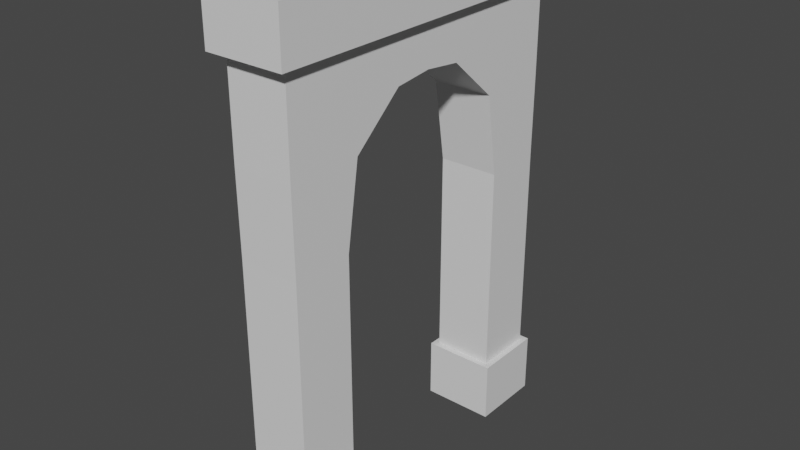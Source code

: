 # Source: arch.blend  (saved by Blender 2.81.16; exported with 4.5.12 LTS)
import bpy
from mathutils import Matrix  # noqa: F401  (used for matrix-valued properties, if any)

bpy.ops.wm.read_factory_settings(use_empty=True)
scene = bpy.context.scene
scene.name = 'Scene'

# ---- collections
col_collection = bpy.data.collections.new('Collection'); scene.collection.children.link(col_collection)

# ---- materials (node trees are filled in below, after node groups)
mat_material = bpy.data.materials.new('Material')
mat_material.alpha_threshold = 0.0
mat_material.use_transparent_shadow = False
mat_material.line_color = (0.0, 0.0, 0.0, 1.0)

# ---- material node trees
mat_material.use_nodes = True; mat_material.node_tree.nodes.clear()
_N = mat_material.node_tree.nodes; _L = mat_material.node_tree.links
n0 = _N.new('ShaderNodeOutputMaterial'); n0.name = 'Material Output'; n0.location = (300, 300)
n1 = _N.new('ShaderNodeBsdfPrincipled'); n1.name = 'Principled BSDF'; n1.location = (10, 300)
n1.distribution = 'GGX'
n1.subsurface_method = 'BURLEY'
n1.inputs[2].default_value = 0.4
n1.inputs[3].default_value = 1.45
n1.inputs[27].default_value = (0.0, 0.0, 0.0, 1.0)
n1.inputs[28].default_value = 1.0
_L.new(n1.outputs[0], n0.inputs[0])
n0.is_active_output = True

# ---- world
world_world = bpy.data.worlds.new('World'); scene.world = world_world
world_world.use_nodes = True; world_world.node_tree.nodes.clear()
_N = world_world.node_tree.nodes; _L = world_world.node_tree.links
n0 = _N.new('ShaderNodeOutputWorld'); n0.name = 'World Output'; n0.location = (300, 300)
n1 = _N.new('ShaderNodeBackground'); n1.name = 'Background'; n1.location = (10, 300)
n1.inputs[0].default_value = (0.05088, 0.05088, 0.05088, 1.0)
_L.new(n1.outputs[0], n0.inputs[0])
n0.is_active_output = True
world_world.color = (0.05088, 0.05088, 0.05088)
world_world.use_sun_shadow = False
world_world.sun_shadow_jitter_overblur = 0.0

# ---- meshes
me_cube = bpy.data.meshes.new('Cube')
me_cube.from_pydata([(1.0, -3.341, 1.0), (1.0, -3.341, -1.0), (1.0, -5.341, 1.0), (1.0, -5.341, -1.0), (-1.0, -3.341, 1.0), (-1.0, -3.341, -1.0), (-1.0, -5.341, 1.0), (-1.0, -5.341, -1.0), (1.0, -5.341, 3.707), (-1.0, -5.341, 3.707), (1.0, -3.341, 3.707), (-1.0, -3.341, 3.707), (1.0, -5.341, 7.992), (-1.0, -5.341, 7.992), (1.0, -3.341, 7.992), (-1.0, -3.341, 7.992), (1.0, -5.366, 10.71), (-1.0, -5.366, 10.71), (1.0, -2.917, 10.71), (-1.0, -2.917, 10.71), (1.0, -5.366, 12.16), (-1.0, -5.366, 12.16), (1.0, -1.255, 12.16), (-1.0, -1.255, 12.16), (1.0, -5.366, 12.3), (-1.0, -5.366, 12.3), (1.0, 0.0, 12.3), (-1.0, 0.0, 12.3), (1.0, -5.366, 13.78), (-1.0, -5.366, 13.78), (1.0, 0.0, 13.78), (-1.0, 0.0, 13.78), (-1.2, -3.141, -1.0), (-1.2, -5.541, -1.0), (1.2, -3.141, -1.0), (1.2, -3.141, 1.0), (-1.2, -5.541, 1.0), (1.2, -5.541, 1.0), (1.2, -5.541, -1.0), (-1.2, -3.141, 1.0), (1.0, -5.366, 15.48), (-1.0, -5.366, 15.48), (1.0, 0.0, 15.48), (-1.0, 0.0, 15.48), (1.3, -5.76, 13.78), (-1.3, -5.76, 13.78), (1.3, 0.0, 13.78), (-1.3, 0.0, 13.78), (1.3, -5.76, 15.48), (-1.3, -5.76, 15.48), (1.3, 0.0, 15.48), (-1.3, 0.0, 15.48)], [], [(0, 4, 11, 10), (0, 2, 37, 35), (6, 4, 39, 36), (5, 1, 3, 7), (5, 7, 33, 32), (3, 1, 34, 38), (10, 11, 15, 14), (6, 2, 8, 9), (4, 6, 9, 11), (2, 0, 10, 8), (12, 14, 18, 16), (8, 10, 14, 12), (11, 9, 13, 15), (9, 8, 12, 13), (19, 17, 21, 23), (15, 13, 17, 19), (13, 12, 16, 17), (14, 15, 19, 18), (23, 21, 25, 27), (17, 16, 20, 21), (18, 19, 23, 22), (16, 18, 22, 20), (27, 25, 29, 31), (21, 20, 24, 25), (22, 23, 27, 26), (20, 22, 26, 24), (30, 31, 43, 42), (25, 24, 28, 29), (26, 27, 31, 30), (24, 26, 30, 28), (38, 37, 36, 33), (33, 36, 39, 32), (34, 35, 37, 38), (32, 39, 35, 34), (1, 5, 32, 34), (4, 0, 35, 39), (7, 3, 38, 33), (2, 6, 36, 37), (42, 43, 41, 40), (43, 31, 47, 51), (28, 30, 46, 44), (42, 40, 48, 50), (44, 46, 50, 48), (47, 45, 49, 51), (45, 44, 48, 49), (41, 43, 51, 49), (31, 29, 45, 47), (40, 41, 49, 48), (29, 28, 44, 45), (30, 42, 50, 46)])
_uv = me_cube.uv_layers.new(name='UVMap')
_uv.uv.foreach_set('vector', [0.625, 0.5, 0.625, 0.25, 0.625, 0.25, 0.625, 0.5, 0.625, 0.5, 0.625, 0.75, 0.625, 0.75, 0.625, 0.5, 0.625, 0.0, 0.625, 0.25, 0.625, 0.25, 0.625, 0.0, 0.125, 0.5, 0.375, 0.5, 0.375, 0.75, 0.125, 0.75, 0.125, 0.5, 0.125, 0.75, 0.125, 0.75, 0.125, 0.5, 0.375, 0.75, 0.375, 0.5, 0.375, 0.5, 0.375, 0.75, 0.625, 0.5, 0.625, 0.25, 0.625, 0.25, 0.625, 0.5, 0.625, 1.0, 0.625, 0.75, 0.625, 0.75, 0.625, 1.0, 0.625, 0.25, 0.625, 0.0, 0.625, 0.0, 0.625, 0.25, 0.625, 0.75, 0.625, 0.5, 0.625, 0.5, 0.625, 0.75, 0.625, 0.75, 0.625, 0.5, 0.625, 0.5, 0.625, 0.75, 0.625, 0.75, 0.625, 0.5, 0.625, 0.5, 0.625, 0.75, 0.625, 0.25, 0.625, 0.0, 0.625, 0.0, 0.625, 0.25, 0.625, 1.0, 0.625, 0.75, 0.625, 0.75, 0.625, 1.0, 0.625, 0.25, 0.625, 0.0, 0.625, 0.0, 0.625, 0.25, 0.625, 0.25, 0.625, 0.0, 0.625, 0.0, 0.625, 0.25, 0.625, 1.0, 0.625, 0.75, 0.625, 0.75, 0.625, 1.0, 0.625, 0.5, 0.625, 0.25, 0.625, 0.25, 0.625, 0.5, 0.625, 0.25, 0.625, 0.0, 0.625, 0.0, 0.625, 0.25, 0.625, 1.0, 0.625, 0.75, 0.625, 0.75, 0.625, 1.0, 0.625, 0.5, 0.625, 0.25, 0.625, 0.25, 0.625, 0.5, 0.625, 0.75, 0.625, 0.5, 0.625, 0.5, 0.625, 0.75, 0.625, 0.25, 0.625, 0.0, 0.625, 0.0, 0.625, 0.25, 0.625, 1.0, 0.625, 0.75, 0.625, 0.75, 0.625, 1.0, 0.625, 0.5, 0.625, 0.25, 0.625, 0.25, 0.625, 0.5, 0.625, 0.75, 0.625, 0.5, 0.625, 0.5, 0.625, 0.75, 0.625, 0.5, 0.625, 0.25, 0.625, 0.25, 0.625, 0.5, 0.625, 1.0, 0.625, 0.75, 0.625, 0.75, 0.625, 1.0, 0.625, 0.5, 0.625, 0.25, 0.625, 0.25, 0.625, 0.5, 0.625, 0.75, 0.625, 0.5, 0.625, 0.5, 0.625, 0.75, 0.375, 0.75, 0.625, 0.75, 0.625, 1.0, 0.375, 1.0, 0.375, 0.0, 0.625, 0.0, 0.625, 0.25, 0.375, 0.25, 0.375, 0.5, 0.625, 0.5, 0.625, 0.75, 0.375, 0.75, 0.375, 0.25, 0.625, 0.25, 0.625, 0.5, 0.375, 0.5, 0.375, 0.5, 0.125, 0.5, 0.125, 0.5, 0.375, 0.5, 0.625, 0.25, 0.625, 0.5, 0.625, 0.5, 0.625, 0.25, 0.125, 0.75, 0.375, 0.75, 0.375, 0.75, 0.125, 0.75, 0.625, 0.75, 0.625, 1.0, 0.625, 1.0, 0.625, 0.75, 0.625, 0.5, 0.875, 0.5, 0.875, 0.75, 0.625, 0.75, 0.625, 0.25, 0.625, 0.25, 0.625, 0.25, 0.625, 0.25, 0.625, 0.75, 0.625, 0.5, 0.625, 0.5, 0.625, 0.75, 0.625, 0.5, 0.625, 0.75, 0.625, 0.75, 0.625, 0.5, 0.625, 0.75, 0.625, 0.5, 0.625, 0.5, 0.625, 0.75, 0.625, 0.25, 0.625, 0.0, 0.625, 0.0, 0.625, 0.25, 0.625, 1.0, 0.625, 0.75, 0.625, 0.75, 0.625, 1.0, 0.875, 0.75, 0.875, 0.5, 0.875, 0.5, 0.875, 0.75, 0.625, 0.25, 0.625, 0.0, 0.625, 0.0, 0.625, 0.25, 0.625, 0.75, 0.875, 0.75, 0.875, 0.75, 0.625, 0.75, 0.625, 1.0, 0.625, 0.75, 0.625, 0.75, 0.625, 1.0, 0.625, 0.5, 0.625, 0.5, 0.625, 0.5, 0.625, 0.5])
me_cube.materials.append(mat_material)
me_cube.use_remesh_preserve_volume = False
me_cube.use_remesh_preserve_attributes = False
me_cube.use_mirror_vertex_groups = False
me_cube.update()

# ---- objects
ob_arch = bpy.data.objects.new('arch', me_cube)

# ---- transforms, parenting, visibility, modifiers, constraints
ob_arch.location = (0.0, 0.0, 0.0)
ob_arch.lock_rotations_4d = False
ob_arch.empty_display_type = 'ARROWS'
ob_arch.lineart.crease_threshold = 0.0
_m = ob_arch.modifiers.new('Mirror', 'MIRROR')
_m.use_axis = (False, True, False)
_m.use_clip = True

# ---- collection membership
col_collection.objects.link(ob_arch)

# ---- scene / render settings (as saved in the file)
scene.frame_start = 1; scene.frame_end = 250; scene.frame_set(1)
scene.render.engine = 'BLENDER_EEVEE_NEXT'
scene.cycles.use_denoising = False
scene.cycles.samples = 128
scene.cycles.sampling_pattern = 'TABULATED_SOBOL'
scene.cycles.use_adaptive_sampling = False
scene.cycles.use_light_tree = False
scene.view_settings.view_transform = 'Filmic'
bpy.context.view_layer.update()

# ---- added for rendering (the .blend has no active camera and no usable light): camera, sun
cam_auto = bpy.data.cameras.new('AutoCamera')
cam_auto.lens = 50.0
cam_auto.sensor_width = 36.0
cam_auto.clip_end = 1000.0
ob_auto_camera = bpy.data.objects.new('AutoCamera', cam_auto)
scene.collection.objects.link(ob_auto_camera)
ob_auto_camera.location = (18.762, -22.5144, 22.2517)
ob_auto_camera.rotation_euler = (1.09748, -7.21219e-08, 0.694738)
scene.camera = ob_auto_camera
light_auto_sun = bpy.data.lights.new('AutoSun', 'SUN')
light_auto_sun.energy = 3.0
light_auto_sun.angle = 0.0523599
ob_auto_sun = bpy.data.objects.new('AutoSun', light_auto_sun)
scene.collection.objects.link(ob_auto_sun)
ob_auto_sun.rotation_euler = (0.872665, 0.174533, 0.523599)
bpy.context.view_layer.update()
